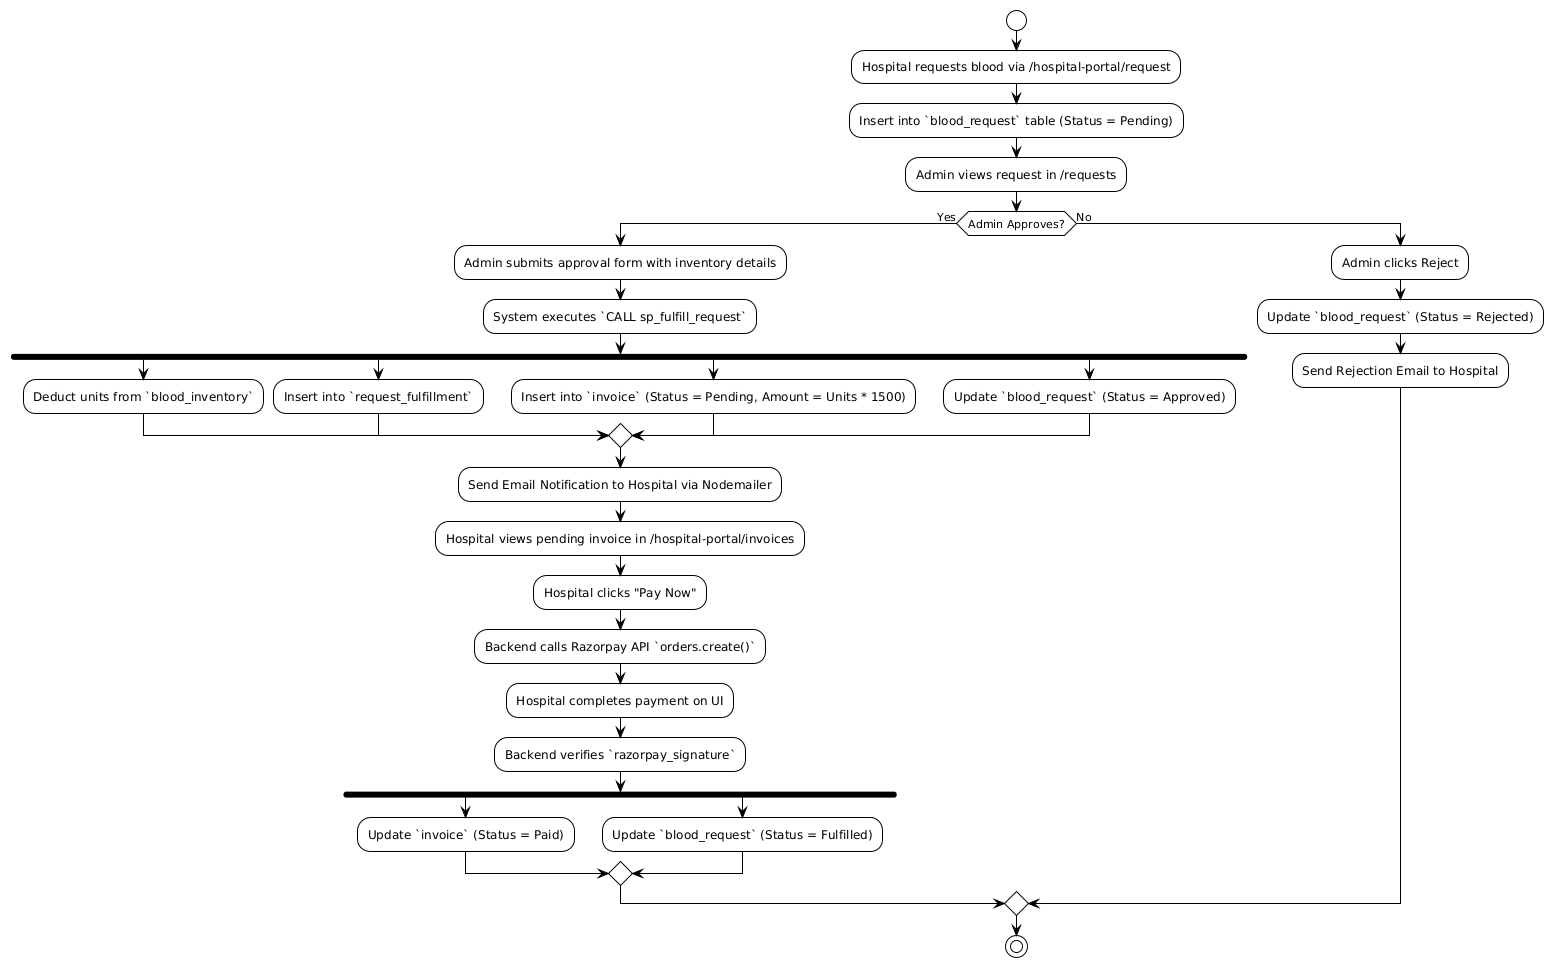

The diagram above was rendered by PlantUML. Its source (embedded in the PNG):
@startuml
!theme plain

start
:Hospital requests blood via /hospital-portal/request;
:Insert into `blood_request` table (Status = Pending);
:Admin views request in /requests;

if (Admin Approves?) then (Yes)
  :Admin submits approval form with inventory details;
  :System executes `CALL sp_fulfill_request`;
  
  fork
    :Deduct units from `blood_inventory`;
  fork again
    :Insert into `request_fulfillment`;
  fork again
    :Insert into `invoice` (Status = Pending, Amount = Units * 1500);
  fork again
    :Update `blood_request` (Status = Approved);
  end merge
  
  :Send Email Notification to Hospital via Nodemailer;
  
  :Hospital views pending invoice in /hospital-portal/invoices;
  :Hospital clicks "Pay Now";
  :Backend calls Razorpay API `orders.create()`;
  :Hospital completes payment on UI;
  :Backend verifies `razorpay_signature`;
  
  fork
    :Update `invoice` (Status = Paid);
  fork again
    :Update `blood_request` (Status = Fulfilled);
  end merge
  
else (No)
  :Admin clicks Reject;
  :Update `blood_request` (Status = Rejected);
  :Send Rejection Email to Hospital;
endif

stop
@enduml